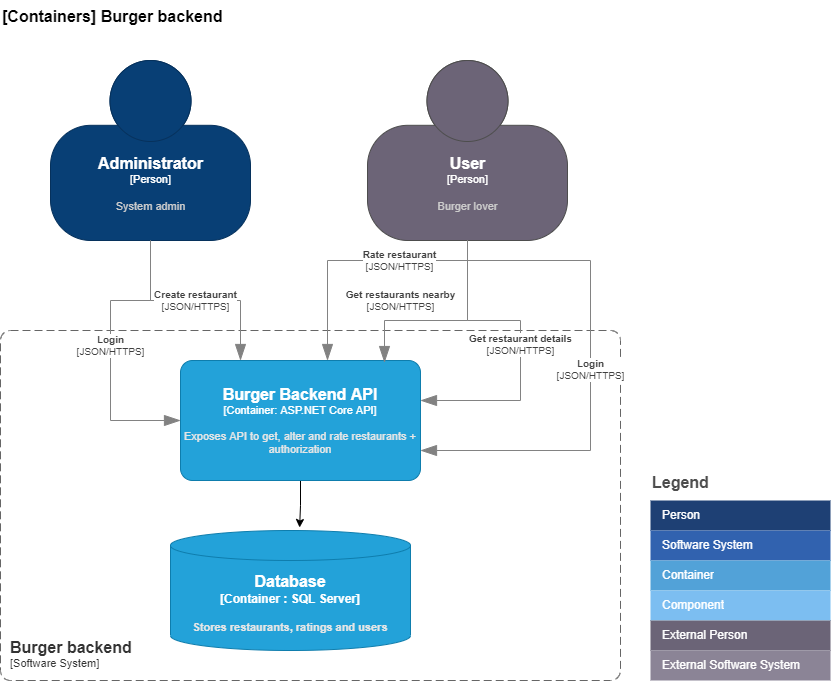

The diagram above was exported from draw.io. Its source (the exported page's mxGraphModel, read from the mxfile embedded in the PNG):
<mxGraphModel dx="1422" dy="977" grid="1" gridSize="10" guides="1" tooltips="1" connect="1" arrows="1" fold="1" page="1" pageScale="1" pageWidth="827" pageHeight="1169" math="0" shadow="0">
  <root>
    <mxCell id="0" />
    <mxCell id="1" parent="0" />
    <object placeholders="1" c4Name="[Containers] Burger backend" c4Type="ContainerDiagramTitle" c4Description="" label="&lt;font style=&quot;font-size: 16px&quot;&gt;&lt;b&gt;&lt;div style=&quot;text-align: left&quot;&gt;%c4Name%&lt;/div&gt;&lt;/b&gt;&lt;/font&gt;&lt;div style=&quot;text-align: left&quot;&gt;%c4Description%&lt;/div&gt;" id="2">
      <mxCell style="text;html=1;strokeColor=none;fillColor=none;align=left;verticalAlign=top;whiteSpace=wrap;rounded=0;metaEdit=1;allowArrows=0;resizable=1;rotatable=0;connectable=0;recursiveResize=0;expand=0;pointerEvents=0;points=[[0.25,0,0],[0.5,0,0],[0.75,0,0],[1,0.25,0],[1,0.5,0],[1,0.75,0],[0.75,1,0],[0.5,1,0],[0.25,1,0],[0,0.75,0],[0,0.5,0],[0,0.25,0]];" vertex="1" parent="1">
        <mxGeometry x="990" y="110" width="260" height="40" as="geometry" />
      </mxCell>
    </object>
    <object placeholders="1" c4Name="Burger backend" c4Type="ContainerScopeBoundary" c4Application="Software System" label="&lt;font style=&quot;font-size: 16px&quot;&gt;&lt;b&gt;&lt;div style=&quot;text-align: left&quot;&gt;%c4Name%&lt;/div&gt;&lt;/b&gt;&lt;/font&gt;&lt;div style=&quot;text-align: left&quot;&gt;[%c4Application%]&lt;/div&gt;" id="3">
      <mxCell style="rounded=1;fontSize=11;whiteSpace=wrap;html=1;dashed=1;arcSize=20;fillColor=none;strokeColor=#666666;fontColor=#333333;labelBackgroundColor=none;align=left;verticalAlign=bottom;labelBorderColor=none;spacingTop=0;spacing=10;dashPattern=8 4;metaEdit=1;rotatable=0;perimeter=rectanglePerimeter;noLabel=0;labelPadding=0;allowArrows=0;connectable=0;expand=0;recursiveResize=0;editable=1;pointerEvents=0;absoluteArcSize=1;points=[[0.25,0,0],[0.5,0,0],[0.75,0,0],[1,0.25,0],[1,0.5,0],[1,0.75,0],[0.75,1,0],[0.5,1,0],[0.25,1,0],[0,0.75,0],[0,0.5,0],[0,0.25,0]];" vertex="1" parent="1">
        <mxGeometry x="990" y="440" width="620" height="350" as="geometry" />
      </mxCell>
    </object>
    <object placeholders="1" c4Name="User" c4Type="Person" c4Description="Burger lover" label="&lt;font style=&quot;font-size: 16px&quot;&gt;&lt;b&gt;%c4Name%&lt;/b&gt;&lt;/font&gt;&lt;div&gt;[%c4Type%]&lt;/div&gt;&lt;br&gt;&lt;div&gt;&lt;font style=&quot;font-size: 11px&quot;&gt;&lt;font color=&quot;#cccccc&quot;&gt;%c4Description%&lt;/font&gt;&lt;/div&gt;" id="4">
      <mxCell style="html=1;fontSize=11;dashed=0;whitespace=wrap;fillColor=#6C6477;strokeColor=#4D4D4D;fontColor=#ffffff;shape=mxgraph.c4.person2;align=center;metaEdit=1;points=[[0.5,0,0],[1,0.5,0],[1,0.75,0],[0.75,1,0],[0.5,1,0],[0.25,1,0],[0,0.75,0],[0,0.5,0]];resizable=0;" vertex="1" parent="1">
        <mxGeometry x="1357" y="170" width="200" height="180" as="geometry" />
      </mxCell>
    </object>
    <object placeholders="1" c4Name="Administrator" c4Type="Person" c4Description="System admin" label="&lt;font style=&quot;font-size: 16px&quot;&gt;&lt;b&gt;%c4Name%&lt;/b&gt;&lt;/font&gt;&lt;div&gt;[%c4Type%]&lt;/div&gt;&lt;br&gt;&lt;div&gt;&lt;font style=&quot;font-size: 11px&quot;&gt;&lt;font color=&quot;#cccccc&quot;&gt;%c4Description%&lt;/font&gt;&lt;/div&gt;" id="5">
      <mxCell style="html=1;fontSize=11;dashed=0;whitespace=wrap;fillColor=#083F75;strokeColor=#06315C;fontColor=#ffffff;shape=mxgraph.c4.person2;align=center;metaEdit=1;points=[[0.5,0,0],[1,0.5,0],[1,0.75,0],[0.75,1,0],[0.5,1,0],[0.25,1,0],[0,0.75,0],[0,0.5,0]];resizable=0;" vertex="1" parent="1">
        <mxGeometry x="1040" y="170" width="200" height="180" as="geometry" />
      </mxCell>
    </object>
    <mxCell id="6" style="edgeStyle=orthogonalEdgeStyle;rounded=0;orthogonalLoop=1;jettySize=auto;html=1;entryX=0.538;entryY=-0.025;entryDx=0;entryDy=0;entryPerimeter=0;" edge="1" source="7" target="8" parent="1">
      <mxGeometry relative="1" as="geometry" />
    </mxCell>
    <object placeholders="1" c4Name="Burger Backend API" c4Type="Container" c4Technology="ASP.NET Core API" c4Description="Exposes API to get, alter and rate  restaurants + authorization" label="&lt;font style=&quot;font-size: 16px&quot;&gt;&lt;b&gt;%c4Name%&lt;/b&gt;&lt;/font&gt;&lt;div&gt;[%c4Type%: %c4Technology%]&lt;/div&gt;&lt;br&gt;&lt;div&gt;&lt;font style=&quot;font-size: 11px&quot;&gt;&lt;font color=&quot;#E6E6E6&quot;&gt;%c4Description%&lt;/font&gt;&lt;/div&gt;" id="7">
      <mxCell style="rounded=1;whiteSpace=wrap;html=1;fontSize=11;labelBackgroundColor=none;fillColor=#23A2D9;fontColor=#ffffff;align=center;arcSize=10;strokeColor=#0E7DAD;metaEdit=1;resizable=0;points=[[0.25,0,0],[0.5,0,0],[0.75,0,0],[1,0.25,0],[1,0.5,0],[1,0.75,0],[0.75,1,0],[0.5,1,0],[0.25,1,0],[0,0.75,0],[0,0.5,0],[0,0.25,0]];" vertex="1" parent="1">
        <mxGeometry x="1170" y="470" width="240" height="120" as="geometry" />
      </mxCell>
    </object>
    <object placeholders="1" c4Type="Database" c4Container="Container " c4Technology="SQL Server" c4Description="Stores restaurants, ratings and users" label="&lt;font style=&quot;font-size: 16px&quot;&gt;&lt;b&gt;%c4Type%&lt;/font&gt;&lt;div&gt;[%c4Container%:&amp;nbsp;%c4Technology%]&lt;/div&gt;&lt;br&gt;&lt;div&gt;&lt;font style=&quot;font-size: 11px&quot;&gt;&lt;font color=&quot;#E6E6E6&quot;&gt;%c4Description%&lt;/font&gt;&lt;/div&gt;" id="8">
      <mxCell style="shape=cylinder3;size=15;whiteSpace=wrap;html=1;boundedLbl=1;rounded=0;labelBackgroundColor=none;fillColor=#23A2D9;fontSize=12;fontColor=#ffffff;align=center;strokeColor=#0E7DAD;metaEdit=1;points=[[0.5,0,0],[1,0.25,0],[1,0.5,0],[1,0.75,0],[0.5,1,0],[0,0.75,0],[0,0.5,0],[0,0.25,0]];resizable=0;" vertex="1" parent="1">
        <mxGeometry x="1160" y="640" width="240" height="120" as="geometry" />
      </mxCell>
    </object>
    <object placeholders="1" c4Type="Relationship" c4Technology="JSON/HTTPS" c4Description="Rate restaurant" label="&lt;div style=&quot;text-align: left&quot;&gt;&lt;div style=&quot;text-align: center&quot;&gt;&lt;b&gt;%c4Description%&lt;/b&gt;&lt;/div&gt;&lt;div style=&quot;text-align: center&quot;&gt;[%c4Technology%]&lt;/div&gt;&lt;/div&gt;" id="9">
      <mxCell style="endArrow=blockThin;html=1;fontSize=10;fontColor=#404040;strokeWidth=1;endFill=1;strokeColor=#828282;elbow=vertical;metaEdit=1;endSize=14;startSize=14;jumpStyle=arc;jumpSize=16;rounded=0;edgeStyle=orthogonalEdgeStyle;exitX=0.5;exitY=1;exitDx=0;exitDy=0;exitPerimeter=0;" edge="1" source="4" target="7" parent="1">
        <mxGeometry x="-0.3216" width="240" relative="1" as="geometry">
          <mxPoint x="1550" y="390" as="sourcePoint" />
          <mxPoint x="1790" y="390" as="targetPoint" />
          <Array as="points">
            <mxPoint x="1457" y="370" />
            <mxPoint x="1317" y="370" />
          </Array>
          <mxPoint as="offset" />
        </mxGeometry>
      </mxCell>
    </object>
    <object placeholders="1" c4Type="Relationship" c4Technology="JSON/HTTPS" c4Description="Create restaurant" label="&lt;div style=&quot;text-align: left&quot;&gt;&lt;div style=&quot;text-align: center&quot;&gt;&lt;b&gt;%c4Description%&lt;/b&gt;&lt;/div&gt;&lt;div style=&quot;text-align: center&quot;&gt;[%c4Technology%]&lt;/div&gt;&lt;/div&gt;" id="10">
      <mxCell style="endArrow=blockThin;html=1;fontSize=10;fontColor=#404040;strokeWidth=1;endFill=1;strokeColor=#828282;elbow=vertical;metaEdit=1;endSize=14;startSize=14;jumpStyle=arc;jumpSize=16;rounded=0;edgeStyle=orthogonalEdgeStyle;exitX=0.5;exitY=1;exitDx=0;exitDy=0;exitPerimeter=0;entryX=0.25;entryY=0;entryDx=0;entryDy=0;entryPerimeter=0;" edge="1" source="5" target="7" parent="1">
        <mxGeometry width="240" relative="1" as="geometry">
          <mxPoint x="770" y="550" as="sourcePoint" />
          <mxPoint x="1010" y="550" as="targetPoint" />
        </mxGeometry>
      </mxCell>
    </object>
    <object placeholders="1" c4Type="Relationship" c4Technology="JSON/HTTPS" c4Description="Get restaurants nearby" label="&lt;div style=&quot;text-align: left&quot;&gt;&lt;div style=&quot;text-align: center&quot;&gt;&lt;b&gt;%c4Description%&lt;/b&gt;&lt;/div&gt;&lt;div style=&quot;text-align: center&quot;&gt;[%c4Technology%]&lt;/div&gt;&lt;/div&gt;" id="11">
      <mxCell style="endArrow=blockThin;html=1;fontSize=10;fontColor=#404040;strokeWidth=1;endFill=1;strokeColor=#828282;elbow=vertical;metaEdit=1;endSize=14;startSize=14;jumpStyle=arc;jumpSize=16;rounded=0;edgeStyle=orthogonalEdgeStyle;exitX=0.5;exitY=1;exitDx=0;exitDy=0;exitPerimeter=0;entryX=0.85;entryY=0.017;entryDx=0;entryDy=0;entryPerimeter=0;" edge="1" source="4" target="7" parent="1">
        <mxGeometry x="0.4339" y="-20" width="240" relative="1" as="geometry">
          <mxPoint x="1630" y="380" as="sourcePoint" />
          <mxPoint x="1470" y="450" as="targetPoint" />
          <Array as="points">
            <mxPoint x="1457" y="430" />
            <mxPoint x="1374" y="430" />
          </Array>
          <mxPoint as="offset" />
        </mxGeometry>
      </mxCell>
    </object>
    <object placeholders="1" c4Type="Relationship" c4Technology="JSON/HTTPS" c4Description="Get restaurant details" label="&lt;div style=&quot;text-align: left&quot;&gt;&lt;div style=&quot;text-align: center&quot;&gt;&lt;b&gt;%c4Description%&lt;/b&gt;&lt;/div&gt;&lt;div style=&quot;text-align: center&quot;&gt;[%c4Technology%]&lt;/div&gt;&lt;/div&gt;" id="12">
      <mxCell style="endArrow=blockThin;html=1;fontSize=10;fontColor=#404040;strokeWidth=1;endFill=1;strokeColor=#828282;elbow=vertical;metaEdit=1;endSize=14;startSize=14;jumpStyle=arc;jumpSize=16;rounded=0;edgeStyle=orthogonalEdgeStyle;exitX=0.5;exitY=1;exitDx=0;exitDy=0;exitPerimeter=0;" edge="1" source="4" parent="1">
        <mxGeometry width="240" relative="1" as="geometry">
          <mxPoint x="1570" y="370" as="sourcePoint" />
          <mxPoint x="1410" y="510" as="targetPoint" />
          <Array as="points">
            <mxPoint x="1457" y="430" />
            <mxPoint x="1510" y="430" />
            <mxPoint x="1510" y="510" />
            <mxPoint x="1410" y="510" />
          </Array>
        </mxGeometry>
      </mxCell>
    </object>
    <object placeholders="1" c4Type="Relationship" c4Technology="JSON/HTTPS" c4Description="Login" label="&lt;div style=&quot;text-align: left&quot;&gt;&lt;div style=&quot;text-align: center&quot;&gt;&lt;b&gt;%c4Description%&lt;/b&gt;&lt;/div&gt;&lt;div style=&quot;text-align: center&quot;&gt;[%c4Technology%]&lt;/div&gt;&lt;/div&gt;" id="13">
      <mxCell style="endArrow=blockThin;html=1;fontSize=10;fontColor=#404040;strokeWidth=1;endFill=1;strokeColor=#828282;elbow=vertical;metaEdit=1;endSize=14;startSize=14;jumpStyle=arc;jumpSize=16;rounded=0;edgeStyle=orthogonalEdgeStyle;exitX=0.5;exitY=1;exitDx=0;exitDy=0;exitPerimeter=0;entryX=0;entryY=0.5;entryDx=0;entryDy=0;entryPerimeter=0;" edge="1" source="5" target="7" parent="1">
        <mxGeometry width="240" relative="1" as="geometry">
          <mxPoint x="1030" y="850" as="sourcePoint" />
          <mxPoint x="1270" y="850" as="targetPoint" />
          <Array as="points">
            <mxPoint x="1140" y="410" />
            <mxPoint x="1100" y="410" />
            <mxPoint x="1100" y="530" />
          </Array>
        </mxGeometry>
      </mxCell>
    </object>
    <object placeholders="1" c4Type="Relationship" c4Technology="JSON/HTTPS" c4Description="Login" label="&lt;div style=&quot;text-align: left&quot;&gt;&lt;div style=&quot;text-align: center&quot;&gt;&lt;b&gt;%c4Description%&lt;/b&gt;&lt;/div&gt;&lt;div style=&quot;text-align: center&quot;&gt;[%c4Technology%]&lt;/div&gt;&lt;/div&gt;" id="14">
      <mxCell style="endArrow=blockThin;html=1;fontSize=10;fontColor=#404040;strokeWidth=1;endFill=1;strokeColor=#828282;elbow=vertical;metaEdit=1;endSize=14;startSize=14;jumpStyle=arc;jumpSize=16;rounded=0;edgeStyle=orthogonalEdgeStyle;exitX=0.5;exitY=1;exitDx=0;exitDy=0;exitPerimeter=0;entryX=1;entryY=0.75;entryDx=0;entryDy=0;entryPerimeter=0;" edge="1" source="4" target="7" parent="1">
        <mxGeometry width="240" relative="1" as="geometry">
          <mxPoint x="1640" y="420" as="sourcePoint" />
          <mxPoint x="1720" y="510" as="targetPoint" />
          <Array as="points">
            <mxPoint x="1457" y="370" />
            <mxPoint x="1580" y="370" />
            <mxPoint x="1580" y="560" />
          </Array>
        </mxGeometry>
      </mxCell>
    </object>
    <mxCell id="15" value="Legend" style="align=left;fontSize=16;fontStyle=1;strokeColor=none;fillColor=none;fontColor=#4D4D4D;spacingTop=-8;resizable=0;" vertex="1" parent="1">
      <mxGeometry x="1640" y="580" width="180" height="30" as="geometry" />
    </mxCell>
    <mxCell id="16" value="" style="shape=table;html=1;whiteSpace=wrap;startSize=0;container=1;collapsible=0;childLayout=tableLayout;fillColor=none;align=left;spacingLeft=10;strokeColor=none;rounded=1;arcSize=11;fontColor=#FFFFFF;resizable=0;points=[[0.25,0,0],[0.5,0,0],[0.75,0,0],[1,0.25,0],[1,0.5,0],[1,0.75,0],[0.75,1,0],[0.5,1,0],[0.25,1,0],[0,0.75,0],[0,0.5,0],[0,0.25,0]];" vertex="1" parent="1">
      <mxGeometry x="1640" y="610" width="180" height="180" as="geometry" />
    </mxCell>
    <mxCell id="17" value="Person" style="shape=partialRectangle;html=1;whiteSpace=wrap;connectable=0;fillColor=#1E4074;top=0;left=0;bottom=0;right=0;overflow=hidden;pointerEvents=1;align=left;spacingLeft=10;strokeColor=none;fontColor=#FFFFFF;" vertex="1" parent="16">
      <mxGeometry width="180" height="30" as="geometry" />
    </mxCell>
    <mxCell id="18" value="Software System" style="shape=partialRectangle;html=1;whiteSpace=wrap;connectable=0;fillColor=#3162AF;top=0;left=0;bottom=0;right=0;overflow=hidden;pointerEvents=1;align=left;spacingLeft=10;fontColor=#FFFFFF;" vertex="1" parent="16">
      <mxGeometry y="30" width="180" height="30" as="geometry" />
    </mxCell>
    <mxCell id="19" value="Container" style="shape=partialRectangle;html=1;whiteSpace=wrap;connectable=0;fillColor=#52A2D8;top=0;left=0;bottom=0;right=0;overflow=hidden;pointerEvents=1;align=left;spacingLeft=10;fontColor=#FFFFFF;" vertex="1" parent="16">
      <mxGeometry y="60" width="180" height="30" as="geometry" />
    </mxCell>
    <mxCell id="20" value="Component" style="shape=partialRectangle;html=1;whiteSpace=wrap;connectable=0;fillColor=#7CBEF1;top=0;left=0;bottom=0;right=0;overflow=hidden;pointerEvents=1;align=left;spacingLeft=10;fontColor=#FFFFFF;" vertex="1" parent="16">
      <mxGeometry y="90" width="180" height="30" as="geometry" />
    </mxCell>
    <mxCell id="21" value="External Person" style="shape=partialRectangle;html=1;whiteSpace=wrap;connectable=0;fillColor=#6B6477;top=0;left=0;bottom=0;right=0;overflow=hidden;pointerEvents=1;align=left;spacingLeft=10;fontColor=#FFFFFF;" vertex="1" parent="16">
      <mxGeometry y="120" width="180" height="30" as="geometry" />
    </mxCell>
    <mxCell id="22" value="External Software System" style="shape=partialRectangle;html=1;whiteSpace=wrap;connectable=0;fillColor=#8B8496;top=0;left=0;bottom=0;right=0;overflow=hidden;pointerEvents=1;align=left;spacingLeft=10;fontColor=#FFFFFF;" vertex="1" parent="16">
      <mxGeometry y="150" width="180" height="30" as="geometry" />
    </mxCell>
  </root>
</mxGraphModel>